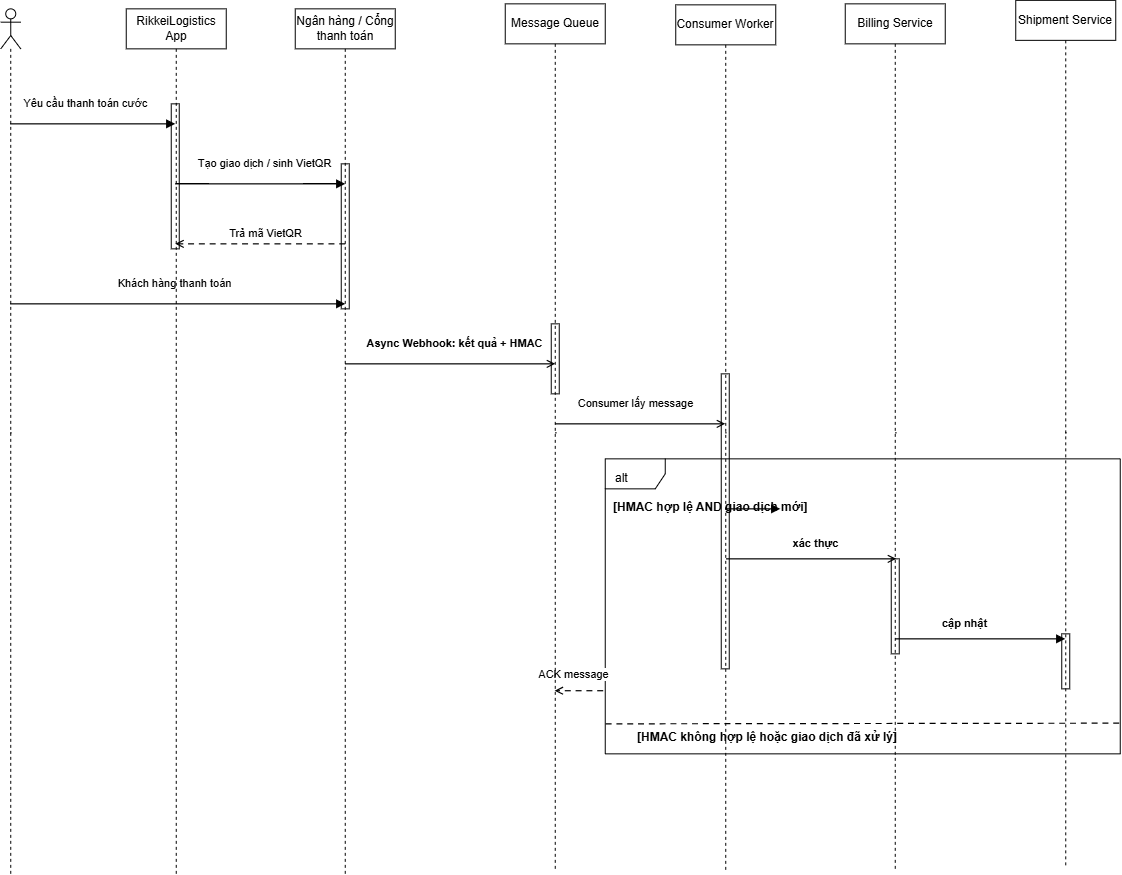

The diagram above was exported from draw.io. Its source (the exported page's mxGraphModel, read from the mxfile embedded in the PNG):
<mxGraphModel dx="837" dy="-255" grid="1" gridSize="10" guides="1" tooltips="1" connect="1" arrows="1" fold="1" page="1" pageScale="1" pageWidth="827" pageHeight="1169" math="0" shadow="0">
  <root>
    <mxCell id="0" />
    <mxCell id="1" parent="0" />
    <mxCell id="vVUujLTaSyQrodHuevll-96" parent="1" style="shape=line;strokeWidth=1;dashed=1;dashPattern=5 5;html=1;" value="" vertex="1">
      <mxGeometry height="760" width="1" x="1455" y="1369" as="geometry" />
    </mxCell>
    <mxCell id="vVUujLTaSyQrodHuevll-98" parent="1" style="shape=line;strokeWidth=1;dashed=1;dashPattern=5 5;html=1;" value="" vertex="1">
      <mxGeometry height="760" width="1" x="1620" y="1369" as="geometry" />
    </mxCell>
    <mxCell id="vVUujLTaSyQrodHuevll-100" parent="1" style="shape=line;strokeWidth=1;dashed=1;dashPattern=5 5;html=1;" value="" vertex="1">
      <mxGeometry height="760" width="1" x="1790" y="1369" as="geometry" />
    </mxCell>
    <mxCell id="vVUujLTaSyQrodHuevll-102" parent="1" style="shape=line;strokeWidth=1;dashed=1;dashPattern=5 5;html=1;" value="" vertex="1">
      <mxGeometry height="760" width="1" x="2000" y="1369" as="geometry" />
    </mxCell>
    <mxCell id="vVUujLTaSyQrodHuevll-104" parent="1" style="shape=line;strokeWidth=1;dashed=1;dashPattern=5 5;html=1;" value="" vertex="1">
      <mxGeometry height="760" width="1" x="2170" y="1369" as="geometry" />
    </mxCell>
    <mxCell id="vVUujLTaSyQrodHuevll-106" parent="1" style="shape=line;strokeWidth=1;dashed=1;dashPattern=5 5;html=1;" value="" vertex="1">
      <mxGeometry height="760" width="1" x="2340" y="1369" as="geometry" />
    </mxCell>
    <mxCell id="vVUujLTaSyQrodHuevll-108" parent="1" style="shape=line;strokeWidth=1;dashed=1;dashPattern=5 5;html=1;" value="" vertex="1">
      <mxGeometry height="760" width="1" x="2510" y="1369" as="geometry" />
    </mxCell>
    <mxCell id="vVUujLTaSyQrodHuevll-109" parent="1" style="whiteSpace=wrap;html=1;fillColor=none;strokeColor=#000000;" value="" vertex="1">
      <mxGeometry height="145" width="8" x="1616" y="1420" as="geometry" />
    </mxCell>
    <mxCell id="vVUujLTaSyQrodHuevll-110" parent="1" style="whiteSpace=wrap;html=1;fillColor=none;strokeColor=#000000;" value="" vertex="1">
      <mxGeometry height="145" width="8" x="1786" y="1480" as="geometry" />
    </mxCell>
    <mxCell id="vVUujLTaSyQrodHuevll-111" parent="1" style="whiteSpace=wrap;html=1;fillColor=none;strokeColor=#000000;" value="" vertex="1">
      <mxGeometry height="70" width="8" x="1996" y="1640" as="geometry" />
    </mxCell>
    <mxCell id="vVUujLTaSyQrodHuevll-112" parent="1" style="whiteSpace=wrap;html=1;fillColor=none;strokeColor=#000000;" value="" vertex="1">
      <mxGeometry height="295" width="8" x="2166" y="1690" as="geometry" />
    </mxCell>
    <mxCell id="vVUujLTaSyQrodHuevll-113" parent="1" style="whiteSpace=wrap;html=1;fillColor=none;strokeColor=#000000;" value="" vertex="1">
      <mxGeometry height="95" width="8" x="2336" y="1875" as="geometry" />
    </mxCell>
    <mxCell id="vVUujLTaSyQrodHuevll-114" parent="1" style="whiteSpace=wrap;html=1;fillColor=none;strokeColor=#000000;" value="" vertex="1">
      <mxGeometry height="55" width="8" x="2506.5" y="1950" as="geometry" />
    </mxCell>
    <mxCell id="vVUujLTaSyQrodHuevll-115" edge="1" parent="1" style="edgeStyle=none;html=1;strokeColor=#000000;strokeWidth=1.2;endArrow=block;endFill=1;" value="Yêu cầu thanh toán cước">
      <mxGeometry relative="1" x="-0.0909" y="20" as="geometry">
        <mxPoint as="offset" />
        <mxPoint x="1455" y="1440" as="sourcePoint" />
        <mxPoint x="1620" y="1440" as="targetPoint" />
      </mxGeometry>
    </mxCell>
    <mxCell id="vVUujLTaSyQrodHuevll-116" edge="1" parent="1" style="edgeStyle=none;html=1;strokeColor=#000000;strokeWidth=1.2;endArrow=block;endFill=1;" value="Tạo giao dịch / sinh VietQR">
      <mxGeometry relative="1" x="0.0588" y="20" as="geometry">
        <mxPoint as="offset" />
        <Array as="points">
          <mxPoint x="1710" y="1500" />
        </Array>
        <mxPoint x="1620" y="1500" as="sourcePoint" />
        <mxPoint x="1790" y="1500" as="targetPoint" />
      </mxGeometry>
    </mxCell>
    <mxCell id="vVUujLTaSyQrodHuevll-117" edge="1" parent="1" style="edgeStyle=none;html=1;strokeColor=#000000;strokeWidth=1.2;endArrow=open;endFill=0;;dashed=1;dashPattern=5 4;" value="Trả mã VietQR">
      <mxGeometry relative="1" x="-0.0588" y="-10" as="geometry">
        <mxPoint as="offset" />
        <mxPoint x="1790" y="1560" as="sourcePoint" />
        <mxPoint x="1620" y="1560" as="targetPoint" />
      </mxGeometry>
    </mxCell>
    <mxCell id="vVUujLTaSyQrodHuevll-118" edge="1" parent="1" style="edgeStyle=none;html=1;strokeColor=#000000;strokeWidth=1.2;endArrow=block;endFill=1;" value="Khách hàng thanh toán">
      <mxGeometry relative="1" x="-0.0149" y="20" as="geometry">
        <mxPoint as="offset" />
        <mxPoint x="1455" y="1620" as="sourcePoint" />
        <mxPoint x="1790" y="1620" as="targetPoint" />
      </mxGeometry>
    </mxCell>
    <mxCell id="vVUujLTaSyQrodHuevll-119" edge="1" parent="1" style="edgeStyle=none;html=1;strokeColor=#000000;strokeWidth=1.2;endArrow=open;endFill=0;fontStyle=1;" value="Async Webhook: kết quả + HMAC">
      <mxGeometry relative="1" x="0.0476" y="20" as="geometry">
        <mxPoint as="offset" />
        <mxPoint x="1790" y="1680" as="sourcePoint" />
        <mxPoint x="2000" y="1680" as="targetPoint" />
      </mxGeometry>
    </mxCell>
    <mxCell id="vVUujLTaSyQrodHuevll-120" edge="1" parent="1" style="edgeStyle=none;html=1;strokeColor=#000000;strokeWidth=1.2;endArrow=open;endFill=0;" value="Consumer lấy message">
      <mxGeometry relative="1" x="-0.0588" y="20" as="geometry">
        <mxPoint as="offset" />
        <mxPoint x="2000" y="1740" as="sourcePoint" />
        <mxPoint x="2170" y="1740" as="targetPoint" />
      </mxGeometry>
    </mxCell>
    <mxCell id="vVUujLTaSyQrodHuevll-121" parent="1" style="shape=umlFrame;whiteSpace=wrap;html=1;align=left;verticalAlign=top;spacingLeft=8;spacingTop=6;strokeColor=#000000;fillColor=none;" value="alt" vertex="1">
      <mxGeometry height="295" width="515" x="2050" y="1775" as="geometry" />
    </mxCell>
    <mxCell id="vVUujLTaSyQrodHuevll-122" parent="1" style="text;align=left;verticalAlign=middle;html=1;fontStyle=1;" value="[HMAC hợp lệ AND giao dịch mới]" vertex="1">
      <mxGeometry height="28" width="280" x="2056" y="1810" as="geometry" />
    </mxCell>
    <mxCell id="vVUujLTaSyQrodHuevll-123" edge="1" parent="1" style="edgeStyle=none;html=1;strokeColor=#000000;strokeWidth=1.2;endArrow=block;endFill=1;fontStyle=1;" value="xác thực">
      <mxGeometry relative="1" x="1" y="-49" as="geometry">
        <mxPoint x="35" y="-14" as="offset" />
        <mxPoint x="2170" y="1825" as="sourcePoint" />
        <mxPoint x="2225" y="1825" as="targetPoint" />
      </mxGeometry>
    </mxCell>
    <mxCell id="vVUujLTaSyQrodHuevll-125" edge="1" parent="1" style="edgeStyle=none;html=1;strokeColor=#000000;strokeWidth=1.2;endArrow=block;endFill=1;fontStyle=1;" value="cập nhật">
      <mxGeometry relative="1" x="-0.1765" y="15" as="geometry">
        <mxPoint as="offset" />
        <mxPoint x="2340" y="1955" as="sourcePoint" />
        <mxPoint x="2510" y="1955" as="targetPoint" />
      </mxGeometry>
    </mxCell>
    <mxCell id="vVUujLTaSyQrodHuevll-126" edge="1" parent="1" source="vVUujLTaSyQrodHuevll-121" style="edgeStyle=none;html=1;strokeColor=#000000;strokeWidth=1.2;endArrow=open;endFill=0;;dashed=1;dashPattern=5 4;exitX=-0.004;exitY=0.786;exitDx=0;exitDy=0;exitPerimeter=0;" target="vVUujLTaSyQrodHuevll-131" value="ACK message">
      <mxGeometry relative="1" x="0.1913" y="-16" as="geometry">
        <mxPoint as="offset" />
        <mxPoint x="2170" y="2005" as="sourcePoint" />
        <mxPoint x="2000" y="2005" as="targetPoint" />
      </mxGeometry>
    </mxCell>
    <mxCell id="vVUujLTaSyQrodHuevll-127" parent="1" style="text;align=left;verticalAlign=middle;html=1;fontStyle=1;" value="[HMAC không hợp lệ hoặc giao dịch đã xử lý]" vertex="1">
      <mxGeometry height="28" width="360" x="2080" y="2040" as="geometry" />
    </mxCell>
    <mxCell id="vVUujLTaSyQrodHuevll-129" parent="1" style="shape=umlLifeline;perimeter=lifelinePerimeter;whiteSpace=wrap;html=1;container=1;dropTarget=0;collapsible=0;recursiveResize=0;outlineConnect=0;portConstraint=eastwest;newEdgeStyle={&quot;edgeStyle&quot;:&quot;sequenceEdgeStyle&quot;,&quot;libavoidRouting&quot;:0,&quot;curved&quot;:0,&quot;rounded&quot;:0};" value="RikkeiLogistics App" vertex="1">
      <mxGeometry height="865" width="100" x="1571" y="1325" as="geometry" />
    </mxCell>
    <mxCell id="vVUujLTaSyQrodHuevll-130" parent="1" style="shape=umlLifeline;perimeter=lifelinePerimeter;whiteSpace=wrap;html=1;container=1;dropTarget=0;collapsible=0;recursiveResize=0;outlineConnect=0;portConstraint=eastwest;newEdgeStyle={&quot;edgeStyle&quot;:&quot;sequenceEdgeStyle&quot;,&quot;libavoidRouting&quot;:0,&quot;curved&quot;:0,&quot;rounded&quot;:0};" value="Ngân hàng / Cổng thanh toán" vertex="1">
      <mxGeometry height="865" width="100" x="1740" y="1325" as="geometry" />
    </mxCell>
    <mxCell id="vVUujLTaSyQrodHuevll-131" parent="1" style="shape=umlLifeline;perimeter=lifelinePerimeter;whiteSpace=wrap;html=1;container=1;dropTarget=0;collapsible=0;recursiveResize=0;outlineConnect=0;portConstraint=eastwest;newEdgeStyle={&quot;edgeStyle&quot;:&quot;sequenceEdgeStyle&quot;,&quot;libavoidRouting&quot;:0,&quot;curved&quot;:0,&quot;rounded&quot;:0};" value="Message Queue" vertex="1">
      <mxGeometry height="865" width="100" x="1950" y="1320" as="geometry" />
    </mxCell>
    <mxCell id="vVUujLTaSyQrodHuevll-132" parent="1" style="shape=umlLifeline;perimeter=lifelinePerimeter;whiteSpace=wrap;html=1;container=1;dropTarget=0;collapsible=0;recursiveResize=0;outlineConnect=0;portConstraint=eastwest;newEdgeStyle={&quot;edgeStyle&quot;:&quot;sequenceEdgeStyle&quot;,&quot;libavoidRouting&quot;:0,&quot;curved&quot;:0,&quot;rounded&quot;:0};" value="Consumer Worker" vertex="1">
      <mxGeometry height="865" width="100" x="2120.5" y="1321" as="geometry" />
    </mxCell>
    <mxCell id="vVUujLTaSyQrodHuevll-133" parent="1" style="shape=umlLifeline;perimeter=lifelinePerimeter;whiteSpace=wrap;html=1;container=1;dropTarget=0;collapsible=0;recursiveResize=0;outlineConnect=0;portConstraint=eastwest;newEdgeStyle={&quot;edgeStyle&quot;:&quot;sequenceEdgeStyle&quot;,&quot;libavoidRouting&quot;:0,&quot;curved&quot;:0,&quot;rounded&quot;:0};" value="Billing Service" vertex="1">
      <mxGeometry height="865" width="100" x="2290" y="1320" as="geometry" />
    </mxCell>
    <mxCell id="vVUujLTaSyQrodHuevll-134" parent="1" style="shape=umlLifeline;perimeter=lifelinePerimeter;whiteSpace=wrap;html=1;container=1;dropTarget=0;collapsible=0;recursiveResize=0;outlineConnect=0;portConstraint=eastwest;newEdgeStyle={&quot;edgeStyle&quot;:&quot;sequenceEdgeStyle&quot;,&quot;libavoidRouting&quot;:0,&quot;curved&quot;:0,&quot;rounded&quot;:0};" value="Shipment Service" vertex="1">
      <mxGeometry height="865" width="100" x="2460.5" y="1316.5" as="geometry" />
    </mxCell>
    <mxCell id="vVUujLTaSyQrodHuevll-135" parent="1" style="shape=umlLifeline;perimeter=lifelinePerimeter;whiteSpace=wrap;html=1;container=1;dropTarget=0;collapsible=0;recursiveResize=0;outlineConnect=0;portConstraint=eastwest;newEdgeStyle={&quot;edgeStyle&quot;:&quot;sequenceEdgeStyle&quot;,&quot;libavoidRouting&quot;:0,&quot;curved&quot;:0,&quot;rounded&quot;:0};participant=umlActor;" value="" vertex="1">
      <mxGeometry height="865" width="20" x="1445.5" y="1325" as="geometry" />
    </mxCell>
    <mxCell id="vVUujLTaSyQrodHuevll-136" edge="1" parent="1" source="vVUujLTaSyQrodHuevll-121" style="edgeStyle=none;html=1;strokeColor=#000000;strokeWidth=1.2;endArrow=none;endFill=0;;dashed=1;dashPattern=5 4;exitX=0.998;exitY=0.896;exitDx=0;exitDy=0;exitPerimeter=0;" value="">
      <mxGeometry relative="1" x="0.1913" y="-16" as="geometry">
        <mxPoint as="offset" />
        <mxPoint x="2098" y="2042" as="sourcePoint" />
        <mxPoint x="2050" y="2040" as="targetPoint" />
      </mxGeometry>
    </mxCell>
    <mxCell id="vVUujLTaSyQrodHuevll-137" edge="1" parent="1" style="edgeStyle=none;html=1;strokeColor=#000000;strokeWidth=1.2;endArrow=open;endFill=0;" value="">
      <mxGeometry relative="1" x="-0.0588" y="20" as="geometry">
        <mxPoint as="offset" />
        <mxPoint x="2171" y="1875" as="sourcePoint" />
        <mxPoint x="2341" y="1875" as="targetPoint" />
      </mxGeometry>
    </mxCell>
  </root>
</mxGraphModel>